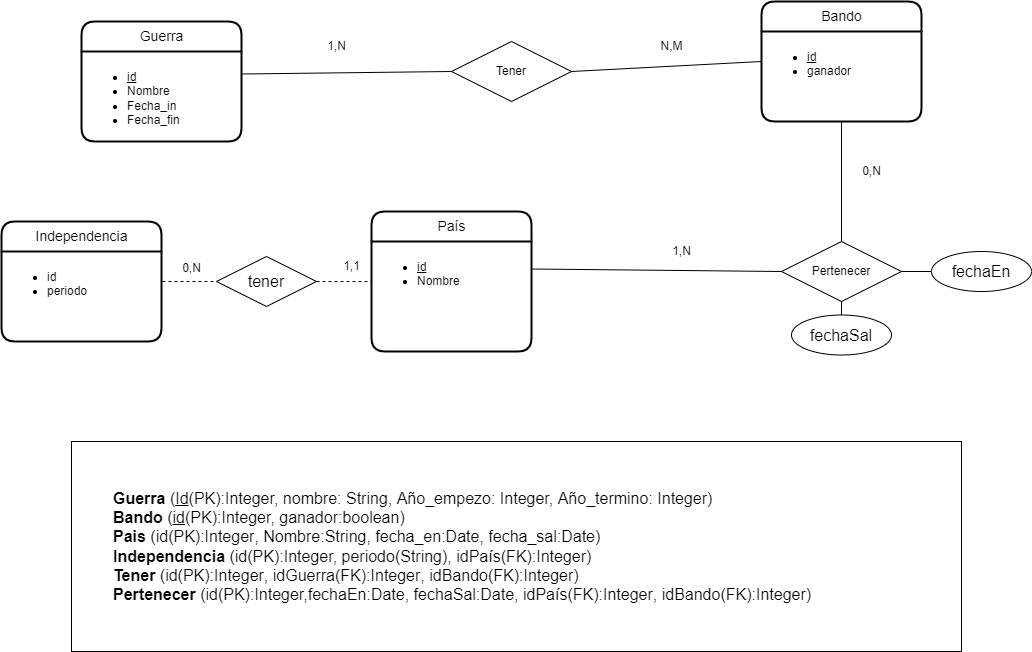

The diagram above was exported from draw.io. Its source (the exported page's mxGraphModel, read from the mxfile embedded in the PNG):
<mxGraphModel dx="1422" dy="762" grid="1" gridSize="10" guides="1" tooltips="1" connect="1" arrows="1" fold="1" page="1" pageScale="1" pageWidth="1169" pageHeight="827" background="#ffffff" math="0" shadow="0">
  <root>
    <mxCell id="0" />
    <mxCell id="1" parent="0" />
    <mxCell id="s1hPQiuassbuLQU8uoax-1" value="Guerra" style="swimlane;childLayout=stackLayout;horizontal=1;startSize=30;horizontalStack=0;rounded=1;fontSize=14;fontStyle=0;strokeWidth=2;resizeParent=0;resizeLast=1;shadow=0;dashed=0;align=center;glass=0;fillColor=default;html=1;" parent="1" vertex="1">
      <mxGeometry x="170" y="100" width="160" height="120" as="geometry" />
    </mxCell>
    <mxCell id="s1hPQiuassbuLQU8uoax-2" value="&lt;ul&gt;&lt;li&gt;&lt;span style=&quot;background-color: initial;&quot;&gt;&lt;u&gt;id&lt;/u&gt;&lt;/span&gt;&lt;/li&gt;&lt;li&gt;&lt;span style=&quot;background-color: initial;&quot;&gt;Nombre&lt;/span&gt;&lt;/li&gt;&lt;li&gt;Fecha_in&lt;/li&gt;&lt;li&gt;Fecha_fin&lt;/li&gt;&lt;/ul&gt;" style="align=left;strokeColor=none;fillColor=none;spacingLeft=4;fontSize=12;verticalAlign=top;resizable=0;rotatable=0;part=1;rounded=0;glass=0;html=1;" parent="s1hPQiuassbuLQU8uoax-1" vertex="1">
      <mxGeometry y="30" width="160" height="90" as="geometry" />
    </mxCell>
    <mxCell id="NCgNnLrIJA8uotVB7DyY-6" value="Tener" style="shape=rhombus;perimeter=rhombusPerimeter;whiteSpace=wrap;html=1;align=center;" parent="1" vertex="1">
      <mxGeometry x="540" y="120" width="120" height="60" as="geometry" />
    </mxCell>
    <mxCell id="s1hPQiuassbuLQU8uoax-4" value="Bando" style="swimlane;childLayout=stackLayout;horizontal=1;startSize=30;horizontalStack=0;rounded=1;fontSize=14;fontStyle=0;strokeWidth=2;resizeParent=0;resizeLast=1;shadow=0;dashed=0;align=center;glass=0;fillColor=default;html=1;" parent="1" vertex="1">
      <mxGeometry x="850" y="80" width="160" height="120" as="geometry" />
    </mxCell>
    <mxCell id="s1hPQiuassbuLQU8uoax-5" value="&lt;ul&gt;&lt;li&gt;&lt;u&gt;id&lt;/u&gt;&lt;/li&gt;&lt;li&gt;&lt;span style=&quot;background-color: initial;&quot;&gt;ganador&lt;/span&gt;&lt;br&gt;&lt;/li&gt;&lt;/ul&gt;" style="align=left;strokeColor=none;fillColor=none;spacingLeft=4;fontSize=12;verticalAlign=top;resizable=0;rotatable=0;part=1;rounded=0;glass=0;html=1;" parent="s1hPQiuassbuLQU8uoax-4" vertex="1">
      <mxGeometry y="30" width="160" height="90" as="geometry" />
    </mxCell>
    <mxCell id="s1hPQiuassbuLQU8uoax-6" value="País" style="swimlane;childLayout=stackLayout;horizontal=1;startSize=30;horizontalStack=0;rounded=1;fontSize=14;fontStyle=0;strokeWidth=2;resizeParent=0;resizeLast=1;shadow=0;dashed=0;align=center;glass=0;fillColor=default;html=1;" parent="1" vertex="1">
      <mxGeometry x="460" y="290" width="160" height="140" as="geometry" />
    </mxCell>
    <mxCell id="s1hPQiuassbuLQU8uoax-7" value="&lt;ul&gt;&lt;li&gt;&lt;u&gt;id&lt;/u&gt;&lt;/li&gt;&lt;li&gt;Nombre&lt;/li&gt;&lt;/ul&gt;" style="align=left;strokeColor=none;fillColor=none;spacingLeft=4;fontSize=12;verticalAlign=top;resizable=0;rotatable=0;part=1;rounded=0;glass=0;html=1;" parent="s1hPQiuassbuLQU8uoax-6" vertex="1">
      <mxGeometry y="30" width="160" height="110" as="geometry" />
    </mxCell>
    <mxCell id="NCgNnLrIJA8uotVB7DyY-9" value="" style="endArrow=none;html=1;rounded=0;exitX=0;exitY=0.5;exitDx=0;exitDy=0;entryX=1;entryY=0.25;entryDx=0;entryDy=0;" parent="1" source="NCgNnLrIJA8uotVB7DyY-6" target="s1hPQiuassbuLQU8uoax-2" edge="1">
      <mxGeometry relative="1" as="geometry">
        <mxPoint x="580" y="158.75" as="sourcePoint" />
        <mxPoint x="330" y="161.25" as="targetPoint" />
      </mxGeometry>
    </mxCell>
    <mxCell id="NCgNnLrIJA8uotVB7DyY-11" value="Pertenecer" style="shape=rhombus;perimeter=rhombusPerimeter;whiteSpace=wrap;html=1;align=center;" parent="1" vertex="1">
      <mxGeometry x="870" y="320" width="120" height="60" as="geometry" />
    </mxCell>
    <mxCell id="NCgNnLrIJA8uotVB7DyY-17" value="" style="endArrow=none;html=1;rounded=0;exitX=1;exitY=0.5;exitDx=0;exitDy=0;entryX=0;entryY=0.5;entryDx=0;entryDy=0;" parent="1" source="NCgNnLrIJA8uotVB7DyY-6" target="s1hPQiuassbuLQU8uoax-4" edge="1">
      <mxGeometry relative="1" as="geometry">
        <mxPoint x="500" y="390" as="sourcePoint" />
        <mxPoint x="660" y="390" as="targetPoint" />
      </mxGeometry>
    </mxCell>
    <mxCell id="NCgNnLrIJA8uotVB7DyY-21" value="" style="endArrow=none;html=1;rounded=0;entryX=0.5;entryY=1;entryDx=0;entryDy=0;exitX=0.5;exitY=0;exitDx=0;exitDy=0;" parent="1" source="NCgNnLrIJA8uotVB7DyY-11" target="s1hPQiuassbuLQU8uoax-5" edge="1">
      <mxGeometry relative="1" as="geometry">
        <mxPoint x="500" y="390" as="sourcePoint" />
        <mxPoint x="670" y="420" as="targetPoint" />
      </mxGeometry>
    </mxCell>
    <mxCell id="NCgNnLrIJA8uotVB7DyY-24" value="" style="endArrow=none;html=1;rounded=0;entryX=1;entryY=0.25;entryDx=0;entryDy=0;exitX=0;exitY=0.5;exitDx=0;exitDy=0;" parent="1" source="NCgNnLrIJA8uotVB7DyY-11" target="s1hPQiuassbuLQU8uoax-7" edge="1">
      <mxGeometry relative="1" as="geometry">
        <mxPoint x="500" y="390" as="sourcePoint" />
        <mxPoint x="660" y="390" as="targetPoint" />
      </mxGeometry>
    </mxCell>
    <mxCell id="s1hPQiuassbuLQU8uoax-18" value="1,N" style="text;html=1;align=center;verticalAlign=middle;resizable=0;points=[];autosize=1;strokeColor=none;fillColor=none;" parent="1" vertex="1">
      <mxGeometry x="405" y="110" width="40" height="30" as="geometry" />
    </mxCell>
    <mxCell id="zmA8LjD4U-3tuEwNQuSU-1" value="N,M" style="text;html=1;align=center;verticalAlign=middle;resizable=0;points=[];autosize=1;strokeColor=none;fillColor=none;" parent="1" vertex="1">
      <mxGeometry x="735" y="110" width="50" height="30" as="geometry" />
    </mxCell>
    <mxCell id="zmA8LjD4U-3tuEwNQuSU-2" value="0,N" style="text;html=1;align=center;verticalAlign=middle;resizable=0;points=[];autosize=1;strokeColor=none;fillColor=none;" parent="1" vertex="1">
      <mxGeometry x="940" y="235" width="40" height="30" as="geometry" />
    </mxCell>
    <mxCell id="zmA8LjD4U-3tuEwNQuSU-3" value="1,N" style="text;html=1;align=center;verticalAlign=middle;resizable=0;points=[];autosize=1;strokeColor=none;fillColor=none;" parent="1" vertex="1">
      <mxGeometry x="750" y="315" width="40" height="30" as="geometry" />
    </mxCell>
    <mxCell id="9zKsHs8X22FZp4OIk19L-1" value="&lt;blockquote style=&quot;margin: 0 0 0 40px; border: none; padding: 0px;&quot;&gt;&lt;div style=&quot;font-size: 16px;&quot;&gt;&lt;font style=&quot;font-size: 16px;&quot;&gt;&lt;b&gt;Guerra&lt;/b&gt; (&lt;u style=&quot;&quot;&gt;Id&lt;/u&gt;(PK):Integer, nombre: String, Año_empezo: Integer, Año_termino: Integer)&lt;/font&gt;&lt;/div&gt;&lt;div style=&quot;font-size: 16px;&quot;&gt;&lt;font style=&quot;font-size: 16px;&quot;&gt;&lt;b&gt;Bando &lt;/b&gt;(&lt;u&gt;id&lt;/u&gt;(PK):Integer, ganador:boolean)&lt;/font&gt;&lt;/div&gt;&lt;div style=&quot;font-size: 16px;&quot;&gt;&lt;font style=&quot;font-size: 16px;&quot;&gt;&lt;b&gt;Pais &lt;/b&gt;(id(PK):&lt;/font&gt;&lt;font style=&quot;font-size: 16px;&quot;&gt;&lt;font style=&quot;font-size: 16px;&quot;&gt;Integer&lt;/font&gt;, Nombre:&lt;/font&gt;&lt;font style=&quot;font-size: 16px;&quot;&gt;&lt;font style=&quot;font-size: 16px;&quot;&gt;String&lt;/font&gt;, fecha_en:&lt;/font&gt;&lt;font style=&quot;font-size: 16px;&quot;&gt;&lt;font style=&quot;font-size: 16px;&quot;&gt;Date&lt;/font&gt;, fecha_sal:&lt;/font&gt;&lt;font style=&quot;font-size: 16px;&quot;&gt;&lt;font style=&quot;font-size: 16px;&quot;&gt;Date&lt;/font&gt;&lt;/font&gt;&lt;font style=&quot;font-size: 16px;&quot;&gt;)&lt;/font&gt;&lt;/div&gt;&lt;div style=&quot;font-size: 16px;&quot;&gt;&lt;font style=&quot;font-size: 16px;&quot;&gt;&lt;b&gt;Independencia &lt;/b&gt;(id(PK):Integer, periodo(String), idPaís(FK):Integer)&lt;/font&gt;&lt;/div&gt;&lt;div style=&quot;font-size: 16px;&quot;&gt;&lt;font style=&quot;font-size: 16px;&quot;&gt;&lt;b&gt;Tener &lt;/b&gt;(id(PK)&lt;/font&gt;&lt;font style=&quot;background-color: initial;&quot;&gt;:&lt;/font&gt;&lt;font style=&quot;background-color: initial;&quot;&gt;Integer&lt;/font&gt;&lt;span style=&quot;background-color: initial;&quot;&gt;, idGuerra(FK)&lt;/span&gt;&lt;font style=&quot;background-color: initial;&quot;&gt;:&lt;/font&gt;&lt;font style=&quot;background-color: initial;&quot;&gt;Integer&lt;span style=&quot;background-color: initial;&quot;&gt;, idBando(FK)&lt;/span&gt;&lt;/font&gt;&lt;font style=&quot;background-color: initial;&quot;&gt;:&lt;/font&gt;&lt;font style=&quot;background-color: initial;&quot;&gt;Integer&lt;/font&gt;&lt;span style=&quot;background-color: initial;&quot;&gt;)&lt;/span&gt;&lt;/div&gt;&lt;div style=&quot;font-size: 16px;&quot;&gt;&lt;font style=&quot;font-size: 16px;&quot;&gt;&lt;b&gt;Pertenecer&amp;nbsp;&lt;/b&gt;&lt;/font&gt;&lt;font style=&quot;background-color: initial;&quot;&gt;(id(PK)&lt;/font&gt;&lt;font style=&quot;background-color: initial;&quot;&gt;:&lt;/font&gt;&lt;font style=&quot;background-color: initial;&quot;&gt;Integer,fechaEn:Date, fechaSal:Date&lt;/font&gt;&lt;span style=&quot;background-color: initial;&quot;&gt;, idPaís(FK)&lt;/span&gt;&lt;font style=&quot;background-color: initial;&quot;&gt;:&lt;/font&gt;&lt;font style=&quot;background-color: initial;&quot;&gt;Integer&lt;span style=&quot;background-color: initial;&quot;&gt;, idBando(FK)&lt;/span&gt;&lt;/font&gt;&lt;font style=&quot;background-color: initial;&quot;&gt;:&lt;/font&gt;&lt;font style=&quot;background-color: initial;&quot;&gt;Integer&lt;/font&gt;&lt;span style=&quot;background-color: initial;&quot;&gt;)&lt;/span&gt;&lt;/div&gt;&lt;/blockquote&gt;" style="rounded=0;whiteSpace=wrap;html=1;align=left;" parent="1" vertex="1">
      <mxGeometry x="160" y="520" width="890" height="210" as="geometry" />
    </mxCell>
    <mxCell id="KQC4eCRB36bANID9gDKg-1" value="Independencia" style="swimlane;childLayout=stackLayout;horizontal=1;startSize=30;horizontalStack=0;rounded=1;fontSize=14;fontStyle=0;strokeWidth=2;resizeParent=0;resizeLast=1;shadow=0;dashed=0;align=center;html=1;" vertex="1" parent="1">
      <mxGeometry x="90" y="300" width="160" height="120" as="geometry" />
    </mxCell>
    <mxCell id="KQC4eCRB36bANID9gDKg-2" value="&lt;ul&gt;&lt;li&gt;id&lt;/li&gt;&lt;li&gt;periodo&lt;/li&gt;&lt;/ul&gt;" style="align=left;strokeColor=none;fillColor=none;spacingLeft=4;fontSize=12;verticalAlign=top;resizable=0;rotatable=0;part=1;html=1;" vertex="1" parent="KQC4eCRB36bANID9gDKg-1">
      <mxGeometry y="30" width="160" height="90" as="geometry" />
    </mxCell>
    <mxCell id="KQC4eCRB36bANID9gDKg-4" value="" style="endArrow=none;html=1;rounded=0;fontSize=16;dashed=1;entryX=0;entryY=0.364;entryDx=0;entryDy=0;entryPerimeter=0;exitX=1;exitY=0.5;exitDx=0;exitDy=0;" edge="1" parent="1" source="KQC4eCRB36bANID9gDKg-9" target="s1hPQiuassbuLQU8uoax-7">
      <mxGeometry relative="1" as="geometry">
        <mxPoint x="410" y="360" as="sourcePoint" />
        <mxPoint x="460" y="369" as="targetPoint" />
      </mxGeometry>
    </mxCell>
    <mxCell id="KQC4eCRB36bANID9gDKg-5" value="fechaEn" style="ellipse;whiteSpace=wrap;html=1;align=center;fontSize=16;" vertex="1" parent="1">
      <mxGeometry x="1020" y="330" width="100" height="40" as="geometry" />
    </mxCell>
    <mxCell id="KQC4eCRB36bANID9gDKg-6" value="fechaSal" style="ellipse;whiteSpace=wrap;html=1;align=center;fontSize=16;" vertex="1" parent="1">
      <mxGeometry x="880" y="393.5" width="100" height="40" as="geometry" />
    </mxCell>
    <mxCell id="KQC4eCRB36bANID9gDKg-7" value="" style="endArrow=none;html=1;rounded=0;fontSize=16;entryX=0;entryY=0.5;entryDx=0;entryDy=0;exitX=1;exitY=0.5;exitDx=0;exitDy=0;" edge="1" parent="1" source="NCgNnLrIJA8uotVB7DyY-11" target="KQC4eCRB36bANID9gDKg-5">
      <mxGeometry relative="1" as="geometry">
        <mxPoint x="500" y="270" as="sourcePoint" />
        <mxPoint x="660" y="270" as="targetPoint" />
      </mxGeometry>
    </mxCell>
    <mxCell id="KQC4eCRB36bANID9gDKg-8" value="" style="endArrow=none;html=1;rounded=0;fontSize=16;entryX=0.5;entryY=0;entryDx=0;entryDy=0;exitX=0.5;exitY=1;exitDx=0;exitDy=0;" edge="1" parent="1" source="NCgNnLrIJA8uotVB7DyY-11" target="KQC4eCRB36bANID9gDKg-6">
      <mxGeometry relative="1" as="geometry">
        <mxPoint x="500" y="270" as="sourcePoint" />
        <mxPoint x="660" y="270" as="targetPoint" />
      </mxGeometry>
    </mxCell>
    <mxCell id="KQC4eCRB36bANID9gDKg-9" value="tener" style="shape=rhombus;perimeter=rhombusPerimeter;whiteSpace=wrap;html=1;align=center;fontSize=16;" vertex="1" parent="1">
      <mxGeometry x="305" y="335" width="100" height="50" as="geometry" />
    </mxCell>
    <mxCell id="KQC4eCRB36bANID9gDKg-10" value="" style="endArrow=none;html=1;rounded=0;fontSize=16;dashed=1;entryX=0;entryY=0.5;entryDx=0;entryDy=0;exitX=1.006;exitY=0.333;exitDx=0;exitDy=0;exitPerimeter=0;" edge="1" parent="1" source="KQC4eCRB36bANID9gDKg-2" target="KQC4eCRB36bANID9gDKg-9">
      <mxGeometry relative="1" as="geometry">
        <mxPoint x="240" y="360" as="sourcePoint" />
        <mxPoint x="470" y="370.03999999999996" as="targetPoint" />
      </mxGeometry>
    </mxCell>
    <mxCell id="KQC4eCRB36bANID9gDKg-11" value="&lt;font style=&quot;font-size: 12px;&quot;&gt;0,N&lt;/font&gt;" style="text;html=1;align=center;verticalAlign=middle;resizable=0;points=[];autosize=1;strokeColor=none;fillColor=none;fontSize=16;" vertex="1" parent="1">
      <mxGeometry x="260" y="330" width="40" height="30" as="geometry" />
    </mxCell>
    <mxCell id="KQC4eCRB36bANID9gDKg-12" value="1,1" style="text;html=1;align=center;verticalAlign=middle;resizable=0;points=[];autosize=1;strokeColor=none;fillColor=none;fontSize=12;" vertex="1" parent="1">
      <mxGeometry x="420" y="330" width="40" height="30" as="geometry" />
    </mxCell>
  </root>
</mxGraphModel>